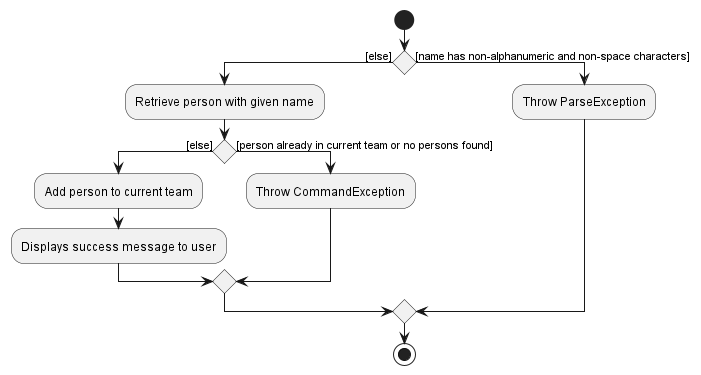

The diagram above was rendered by PlantUML. Its source (embedded in the PNG):
@startuml
start
if () then ([else])
    :Retrieve person with given name;
    if () then ([else])
        :Add person to current team;
        :Displays success message to user;
    else ([person already in current team or no persons found])
        :Throw CommandException;
    endif
else ([name has non-alphanumeric and non-space characters])
    :Throw ParseException;
endif
stop
@enduml